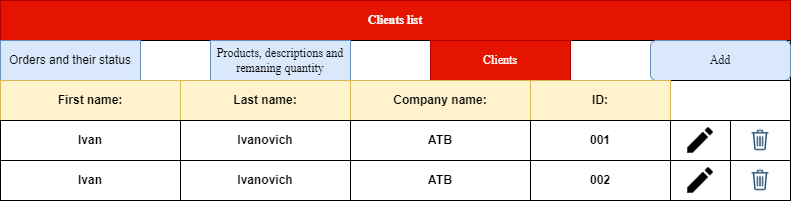

The diagram above was exported from draw.io. Its source (the exported page's mxGraphModel, read from the mxfile embedded in the PNG):
<mxGraphModel dx="989" dy="556" grid="1" gridSize="10" guides="1" tooltips="1" connect="1" arrows="1" fold="1" page="1" pageScale="1" pageWidth="827" pageHeight="1169" math="0" shadow="0">
  <root>
    <mxCell id="0" />
    <mxCell id="1" parent="0" />
    <mxCell id="YC4vMxfa6re33rJsO6Q7-1" value="" style="rounded=0;whiteSpace=wrap;html=1;" vertex="1" parent="1">
      <mxGeometry x="420" y="270" width="670" height="200" as="geometry" />
    </mxCell>
    <mxCell id="YC4vMxfa6re33rJsO6Q7-2" value="&lt;b&gt;&lt;font face=&quot;Times New Roman&quot;&gt;Clients list&lt;/font&gt;&lt;/b&gt;" style="rounded=0;whiteSpace=wrap;html=1;fillColor=#e51400;fontColor=#ffffff;strokeColor=#B20000;" vertex="1" parent="1">
      <mxGeometry x="420" y="270" width="790" height="40" as="geometry" />
    </mxCell>
    <mxCell id="YC4vMxfa6re33rJsO6Q7-41" value="" style="rounded=0;whiteSpace=wrap;html=1;fontFamily=Times New Roman;" vertex="1" parent="1">
      <mxGeometry x="1090" y="350" width="120" height="120" as="geometry" />
    </mxCell>
    <mxCell id="YC4vMxfa6re33rJsO6Q7-53" value="" style="rounded=0;whiteSpace=wrap;html=1;" vertex="1" parent="1">
      <mxGeometry x="420" y="310" width="790" height="40" as="geometry" />
    </mxCell>
    <mxCell id="YC4vMxfa6re33rJsO6Q7-54" value="Orders and their status" style="rounded=0;whiteSpace=wrap;html=1;fillColor=#dae8fc;strokeColor=#6c8ebf;" vertex="1" parent="1">
      <mxGeometry x="420" y="310" width="140" height="40" as="geometry" />
    </mxCell>
    <mxCell id="YC4vMxfa6re33rJsO6Q7-55" value="Products, descriptions and remaning quantity" style="rounded=0;whiteSpace=wrap;html=1;fontFamily=Times New Roman;fillColor=#dae8fc;strokeColor=#6c8ebf;" vertex="1" parent="1">
      <mxGeometry x="630" y="310" width="140" height="40" as="geometry" />
    </mxCell>
    <mxCell id="YC4vMxfa6re33rJsO6Q7-56" value="Clients" style="rounded=0;whiteSpace=wrap;html=1;fontFamily=Times New Roman;fillColor=#e51400;strokeColor=#B20000;fontColor=#ffffff;" vertex="1" parent="1">
      <mxGeometry x="850" y="310" width="140" height="40" as="geometry" />
    </mxCell>
    <mxCell id="YC4vMxfa6re33rJsO6Q7-57" value="Add" style="rounded=1;whiteSpace=wrap;html=1;fontFamily=Times New Roman;fillColor=#dae8fc;strokeColor=#6c8ebf;" vertex="1" parent="1">
      <mxGeometry x="1070" y="310" width="140" height="40" as="geometry" />
    </mxCell>
    <mxCell id="YC4vMxfa6re33rJsO6Q7-89" value="" style="rounded=0;whiteSpace=wrap;html=1;" vertex="1" parent="1">
      <mxGeometry x="420" y="350" width="790" height="40" as="geometry" />
    </mxCell>
    <mxCell id="YC4vMxfa6re33rJsO6Q7-90" value="&lt;b style=&quot;border-color: var(--border-color);&quot;&gt;First name:&lt;/b&gt;" style="rounded=0;whiteSpace=wrap;html=1;fillColor=#fff2cc;strokeColor=#d6b656;" vertex="1" parent="1">
      <mxGeometry x="420" y="350" width="180" height="40" as="geometry" />
    </mxCell>
    <mxCell id="YC4vMxfa6re33rJsO6Q7-91" value="&lt;b style=&quot;border-color: var(--border-color);&quot;&gt;Last name:&lt;/b&gt;" style="rounded=0;whiteSpace=wrap;html=1;fillColor=#fff2cc;strokeColor=#d6b656;" vertex="1" parent="1">
      <mxGeometry x="600" y="350" width="170" height="40" as="geometry" />
    </mxCell>
    <mxCell id="YC4vMxfa6re33rJsO6Q7-92" value="&lt;b style=&quot;border-color: var(--border-color);&quot;&gt;Company name:&lt;/b&gt;" style="rounded=0;whiteSpace=wrap;html=1;fillColor=#fff2cc;strokeColor=#d6b656;" vertex="1" parent="1">
      <mxGeometry x="770" y="350" width="180" height="40" as="geometry" />
    </mxCell>
    <mxCell id="YC4vMxfa6re33rJsO6Q7-93" value="&lt;b style=&quot;border-color: var(--border-color);&quot;&gt;ID:&lt;/b&gt;" style="rounded=0;whiteSpace=wrap;html=1;fillColor=#fff2cc;strokeColor=#d6b656;" vertex="1" parent="1">
      <mxGeometry x="950" y="350" width="140" height="40" as="geometry" />
    </mxCell>
    <mxCell id="YC4vMxfa6re33rJsO6Q7-95" value="" style="rounded=0;whiteSpace=wrap;html=1;" vertex="1" parent="1">
      <mxGeometry x="420" y="390" width="670" height="40" as="geometry" />
    </mxCell>
    <mxCell id="YC4vMxfa6re33rJsO6Q7-96" value="" style="rounded=0;whiteSpace=wrap;html=1;" vertex="1" parent="1">
      <mxGeometry x="420" y="430" width="670" height="40" as="geometry" />
    </mxCell>
    <mxCell id="YC4vMxfa6re33rJsO6Q7-98" value="&lt;b&gt;Ivan&lt;/b&gt;" style="rounded=0;whiteSpace=wrap;html=1;" vertex="1" parent="1">
      <mxGeometry x="420" y="390" width="180" height="40" as="geometry" />
    </mxCell>
    <mxCell id="YC4vMxfa6re33rJsO6Q7-99" value="&lt;b&gt;Ivan&lt;/b&gt;" style="rounded=0;whiteSpace=wrap;html=1;" vertex="1" parent="1">
      <mxGeometry x="420" y="430" width="180" height="40" as="geometry" />
    </mxCell>
    <mxCell id="YC4vMxfa6re33rJsO6Q7-100" value="" style="rounded=0;whiteSpace=wrap;html=1;" vertex="1" parent="1">
      <mxGeometry x="420" y="470" width="180" as="geometry" />
    </mxCell>
    <mxCell id="YC4vMxfa6re33rJsO6Q7-101" value="&lt;b&gt;Ivanovich&lt;/b&gt;" style="rounded=0;whiteSpace=wrap;html=1;" vertex="1" parent="1">
      <mxGeometry x="600" y="390" width="170" height="40" as="geometry" />
    </mxCell>
    <mxCell id="YC4vMxfa6re33rJsO6Q7-102" value="&lt;b&gt;Ivanovich&lt;/b&gt;" style="rounded=0;whiteSpace=wrap;html=1;" vertex="1" parent="1">
      <mxGeometry x="600" y="430" width="170" height="40" as="geometry" />
    </mxCell>
    <mxCell id="YC4vMxfa6re33rJsO6Q7-104" value="" style="rounded=0;whiteSpace=wrap;html=1;" vertex="1" parent="1">
      <mxGeometry x="1111.5" y="870" width="170" as="geometry" />
    </mxCell>
    <mxCell id="YC4vMxfa6re33rJsO6Q7-105" value="" style="rounded=0;whiteSpace=wrap;html=1;" vertex="1" parent="1">
      <mxGeometry x="1090" y="660" width="180" as="geometry" />
    </mxCell>
    <mxCell id="YC4vMxfa6re33rJsO6Q7-106" value="&lt;b&gt;ATB&lt;/b&gt;" style="rounded=0;whiteSpace=wrap;html=1;" vertex="1" parent="1">
      <mxGeometry x="770" y="430" width="180" height="40" as="geometry" />
    </mxCell>
    <mxCell id="YC4vMxfa6re33rJsO6Q7-107" value="&lt;b&gt;ATB&lt;/b&gt;" style="rounded=0;whiteSpace=wrap;html=1;" vertex="1" parent="1">
      <mxGeometry x="770" y="390" width="180" height="40" as="geometry" />
    </mxCell>
    <UserObject label="&lt;b&gt;001&lt;/b&gt;" placeholders="1" name="Variable" id="YC4vMxfa6re33rJsO6Q7-109">
      <mxCell style="text;html=1;strokeColor=none;fillColor=none;align=center;verticalAlign=middle;whiteSpace=wrap;overflow=hidden;" vertex="1" parent="1">
        <mxGeometry x="980" y="400" width="80" height="20" as="geometry" />
      </mxCell>
    </UserObject>
    <UserObject label="&lt;b&gt;002&lt;/b&gt;" placeholders="1" name="Variable" id="YC4vMxfa6re33rJsO6Q7-110">
      <mxCell style="text;html=1;strokeColor=none;fillColor=none;align=center;verticalAlign=middle;whiteSpace=wrap;overflow=hidden;" vertex="1" parent="1">
        <mxGeometry x="980" y="440" width="80" height="20" as="geometry" />
      </mxCell>
    </UserObject>
    <mxCell id="YC4vMxfa6re33rJsO6Q7-111" value="" style="shape=image;html=1;verticalAlign=top;verticalLabelPosition=bottom;labelBackgroundColor=#ffffff;imageAspect=0;aspect=fixed;image=https://cdn4.iconfinder.com/data/icons/evil-icons-user-interface/64/basket-128.png" vertex="1" parent="1">
      <mxGeometry x="1166.25" y="436.25" width="27.5" height="27.5" as="geometry" />
    </mxCell>
    <mxCell id="YC4vMxfa6re33rJsO6Q7-112" value="" style="rounded=0;whiteSpace=wrap;html=1;" vertex="1" parent="1">
      <mxGeometry x="1090" y="390" width="120" height="40" as="geometry" />
    </mxCell>
    <mxCell id="YC4vMxfa6re33rJsO6Q7-113" value="" style="rounded=0;whiteSpace=wrap;html=1;" vertex="1" parent="1">
      <mxGeometry x="1090" y="430" width="60" height="40" as="geometry" />
    </mxCell>
    <mxCell id="YC4vMxfa6re33rJsO6Q7-114" value="" style="rounded=0;whiteSpace=wrap;html=1;" vertex="1" parent="1">
      <mxGeometry x="1150" y="390" width="60" height="40" as="geometry" />
    </mxCell>
    <mxCell id="YC4vMxfa6re33rJsO6Q7-115" value="" style="shape=image;html=1;verticalAlign=top;verticalLabelPosition=bottom;labelBackgroundColor=#ffffff;imageAspect=0;aspect=fixed;image=https://cdn4.iconfinder.com/data/icons/evil-icons-user-interface/64/basket-128.png" vertex="1" parent="1">
      <mxGeometry x="1166.25" y="396.25" width="27.5" height="27.5" as="geometry" />
    </mxCell>
    <mxCell id="YC4vMxfa6re33rJsO6Q7-116" value="" style="shape=image;html=1;verticalAlign=top;verticalLabelPosition=bottom;labelBackgroundColor=#ffffff;imageAspect=0;aspect=fixed;image=https://cdn1.iconfinder.com/data/icons/material-core/18/create-128.png" vertex="1" parent="1">
      <mxGeometry x="1107.25" y="397.25" width="25.5" height="25.5" as="geometry" />
    </mxCell>
    <mxCell id="YC4vMxfa6re33rJsO6Q7-117" value="" style="shape=image;html=1;verticalAlign=top;verticalLabelPosition=bottom;labelBackgroundColor=#ffffff;imageAspect=0;aspect=fixed;image=https://cdn1.iconfinder.com/data/icons/material-core/18/create-128.png" vertex="1" parent="1">
      <mxGeometry x="1107.25" y="437.25" width="25.5" height="25.5" as="geometry" />
    </mxCell>
  </root>
</mxGraphModel>